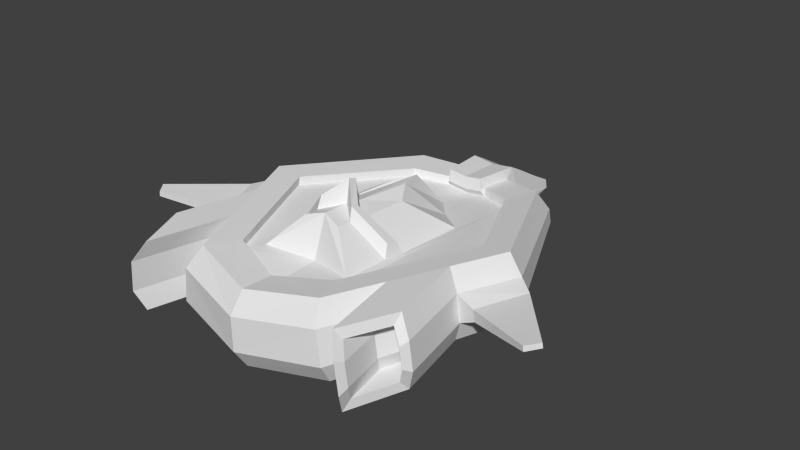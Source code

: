 # Source: enemyS5.blend  (saved by Blender 2.76.0; exported with 4.5.12 LTS)
import bpy
from mathutils import Matrix  # noqa: F401  (used for matrix-valued properties, if any)

bpy.ops.wm.read_factory_settings(use_empty=True)
scene = bpy.context.scene
scene.name = 'Scene'

# ---- collections
col_collection_1 = bpy.data.collections.new('Collection 1'); scene.collection.children.link(col_collection_1)

# ---- materials (node trees are filled in below, after node groups)
mat_material = bpy.data.materials.new('Material')
mat_material.alpha_threshold = 0.0
mat_material.use_transparent_shadow = False
mat_material.roughness = 0.5

# ---- material node trees

# ---- world
world_world = bpy.data.worlds.new('World'); scene.world = world_world
world_world.color = (0.05088, 0.05088, 0.05088)
world_world.use_sun_shadow = False
world_world.sun_shadow_jitter_overblur = 0.0
world_world.cycles.sampling_method = 'MANUAL'
world_world.cycles.sample_map_resolution = 256

# ---- meshes
me_cube = bpy.data.meshes.new('Cube')
me_cube.from_pydata([(-0.8749, -3.824e-08, -0.1437), (-0.828, 0.00228, 0.2463), (-0.462, 0.8646, -0.1934), (-0.4218, 0.8653, 0.1407), (-0.462, -0.9583, -0.1934), (-0.4084, -0.9543, 0.2526), (-0.9294, -4.062e-08, -0.01306), (-0.9118, -0.004966, 0.1325), (-0.4717, 0.9382, 0.01802), (-0.4819, 0.9449, -0.0669), (-0.7774, -0.6125, 0.1149), (-0.6676, -0.863, 0.1165), (-0.7919, -0.6093, -0.00523), (-0.6838, -0.8602, -0.01824), (-0.6238, -0.819, 0.1988), (-0.7251, -0.5879, 0.1973), (-0.4571, -1.042, 0.1393), (-0.4819, -1.039, -0.0669), (-0.6598, 0.00228, 0.2261), (-0.3364, 0.6704, 0.142), (-0.7608, -0.5899, -0.09894), (-0.661, -0.8214, -0.1109), (-0.7197, -1.093, -0.1039), (-0.3256, -0.7595, 0.231), (-0.6662, -0.000896, 0.1725), (-0.3428, 0.6672, 0.08843), (-0.8195, -0.8618, -0.09188), (-0.7838, -0.8598, 0.2043), (-0.6824, -1.091, 0.2059), (-0.3321, -0.7626, 0.1775), (-0.1503, 0.9583, -0.2265), (-0.7425, -1.132, -0.01118), (-0.8506, -0.8812, 0.001832), (-0.1466, 0.9589, 0.1076), (-0.1836, 1.039, -0.1028), (-0.7262, -1.135, 0.1236), (-0.1734, 1.032, -0.01787), (-0.8361, -0.8844, 0.122), (-0.8612, -0.8434, 0.1469), (-0.1172, 0.764, 0.1156), (-0.7096, -1.189, 0.1492), (-0.1236, 0.7608, 0.06205), (-0.07111, 1.013, -0.3405), (-0.8811, -0.839, -0.01886), (-0.732, -1.185, -0.03681), (-0.1394, 1.017, 0.1674), (-0.1357, 1.437, -0.1219), (-0.6492, -1.128, 0.2626), (-0.129, 1.435, -0.06675), (-0.789, -0.8095, 0.2605), (-0.8382, -0.8123, -0.1481), (-0.1094, 0.7319, 0.1807), (-0.7006, -1.132, -0.1647), (-0.1188, 0.7273, 0.1025), (-0.5997, -0.6388, -0.1769), (-0.7373, -0.3194, -0.1603), (-0.6881, -0.3166, 0.2484), (-0.5482, -0.6354, 0.2505), (-0.6311, -0.6924, -0.04895), (-0.7802, -0.3462, -0.031), (-0.6087, -0.6961, 0.137), (-0.7603, -0.3505, 0.1347), (-0.5484, -0.2516, 0.2277), (-0.437, -0.5055, 0.2294), (-0.5548, -0.2548, 0.1742), (-0.4435, -0.5087, 0.1759), (-4.189e-08, 0.9583, -0.2445), (-3.326e-08, 0.7608, 0.04745), (-4.426e-08, 1.013, -0.3584), (-4.445e-08, 1.017, 0.1495), (-6.283e-08, 1.437, -0.1354), (-6.272e-08, 1.435, -0.08016), (-3.199e-08, 0.7319, 0.1661), (-3.179e-08, 0.7273, 0.08785), (4.696e-08, -1.074, -0.2445), (4.678e-08, -1.07, 0.2015), (5.047e-08, -1.155, -0.1222), (5.06e-08, -1.158, 0.084), (3.827e-08, -0.8755, 0.1901), (3.841e-08, -0.8786, 0.1365), (-0.296, 0.2473, 0.1095), (-0.2889, -0.6362, 0.1684), (-0.13, 0.3721, 0.08951), (0.0, 0.5203, 0.07043), (0.0, -0.566, 0.1418), (-0.1189, -0.001277, 0.3132), (-0.1142, -0.5038, 0.3524), (-0.03967, 0.1235, 0.3486), (0.0, 0.2717, 0.3388), (0.0, -0.4765, 0.3862), (-0.3378, 0.05353, 0.1298), (-0.3343, -0.4543, 0.1595), (-0.2927, -0.2049, 0.1369), (-0.2903, -0.3444, 0.1565), (-0.1167, -0.3195, 0.3314), (-0.1151, -0.415, 0.3444), (0.0, -0.3112, 0.3759), (0.0, -0.2158, 0.3592), (-1.013, -0.0673, 0.04028), (-1.005, -0.07158, 0.1036), (-0.8839, -0.3659, 0.0248), (-0.8753, -0.3697, 0.09688), (-1.34, -0.4634, 0.1156), (-1.336, -0.4645, 0.1443), (-1.282, -0.5373, 0.1086), (-1.278, -0.5382, 0.1412), (-0.2832, -0.2415, 0.2156), (-0.2808, -0.315, 0.2353), (-0.1072, -0.3403, 0.4101), (-0.1056, -0.3906, 0.4232), (0.0, -0.2869, 0.5141), (0.0, -0.2366, 0.4974), (-0.1323, 1.296, 0.008384), (0.0, 1.296, -0.006607), (-0.1455, 1.255, -0.04406), (-0.1651, 1.062, -0.02251), (0.0, 1.102, 0.1036), (-0.1373, 1.102, 0.1212)], [], [(7, 1, 3, 8), (35, 28, 14, 11), (27, 37, 10, 15), (61, 56, 1, 7), (77, 75, 5, 16), (74, 76, 17, 4), (76, 77, 16, 17), (55, 59, 6, 0), (7, 6, 98, 99), (37, 32, 12, 10), (40, 47, 28, 35), (13, 11, 10, 12), (11, 14, 15, 10), (0, 6, 9, 2), (6, 7, 8, 9), (31, 35, 11, 13), (33, 3, 19, 39), (21, 13, 12, 20), (3, 1, 18, 19), (57, 5, 23, 63), (32, 26, 20, 12), (52, 44, 31, 22), (19, 18, 24, 25), (63, 23, 29, 65), (50, 52, 22, 26), (39, 19, 25, 41), (44, 40, 35, 31), (55, 54, 52, 50), (115, 117, 112, 114), (9, 8, 36, 34), (39, 41, 53, 51), (2, 9, 34, 30), (34, 36, 115, 114, 48, 46), (8, 3, 33, 36), (61, 59, 43, 38), (72, 51, 53, 73), (69, 45, 51, 72), (67, 41, 82, 83), (49, 38, 37, 27), (0, 2, 30, 66, 74, 4, 54, 55), (59, 55, 50, 43), (56, 61, 38, 49), (38, 43, 32, 37), (66, 30, 42, 68), (42, 30, 46), (33, 39, 51, 45), (57, 56, 49, 47), (18, 62, 64, 24), (62, 63, 65, 64), (1, 56, 62, 18), (56, 57, 63, 62), (17, 16, 60, 58), (58, 60, 40, 44), (4, 17, 58, 54), (54, 58, 44, 52), (16, 5, 57, 60), (60, 57, 47, 40), (26, 22, 21, 20), (41, 67, 73, 53), (112, 117, 116, 113), (42, 46, 70, 68), (46, 48, 71, 70), (43, 50, 26, 32), (25, 24, 64, 65, 29, 91, 90), (5, 75, 78, 23), (23, 78, 79, 29), (47, 49, 27, 28), (22, 31, 13, 21), (28, 27, 15, 14), (93, 81, 86, 95), (91, 29, 81, 93), (41, 25, 80, 82), (29, 79, 84, 81), (96, 95, 86, 89), (82, 80, 85, 87), (81, 84, 89, 86), (83, 82, 87, 88), (25, 90, 92, 80), (90, 91, 93, 92), (80, 92, 94, 85), (95, 96, 110, 109), (97, 94, 108, 111), (87, 85, 94, 97, 88), (100, 101, 105, 104), (61, 7, 99, 101), (59, 61, 101, 100), (6, 59, 100, 98), (104, 105, 103, 102), (98, 100, 104, 102), (101, 99, 103, 105), (99, 98, 102, 103), (106, 107, 109, 108), (111, 108, 109, 110), (93, 95, 109, 107), (92, 93, 107, 106), (94, 92, 106, 108), (30, 34, 46), (114, 112, 48), (48, 112, 113, 71), (36, 33, 45, 117, 115), (117, 45, 69, 116)])
_uv = me_cube.uv_layers.new(name='UVMap')
_uv.uv.foreach_set('vector', [0.4194, 0.33, 0.4165, 0.2948, 0.6722, 0.2623, 0.6833, 0.2931, 0.7954, 0.02676, 0.8255, 0.0002482, 0.8908, 0.04318, 0.878, 0.05432, 0.9548, 0.0002482, 0.9918, 0.03814, 0.907, 0.06461, 0.9041, 0.06207, 0.3153, 0.328, 0.3203, 0.2816, 0.4165, 0.2948, 0.4194, 0.33, 0.1588, 0.008121, 0.1902, 0.02012, 0.1761, 0.1114, 0.1468, 0.1043, 0.08261, 0.0002484, 0.1132, 0.0002482, 0.1086, 0.1009, 0.07824, 0.1003, 0.1132, 0.0002482, 0.1588, 0.008121, 0.1468, 0.1043, 0.1086, 0.1009, 0.3375, 0.4214, 0.3238, 0.3819, 0.4267, 0.3658, 0.4328, 0.4007, 0.6802, 0.7113, 0.7265, 0.7113, 0.7103, 0.7453, 0.6923, 0.7457, 0.9918, 0.03814, 0.9998, 0.1076, 0.9068, 0.06942, 0.907, 0.06461, 0.8905, 0.4684, 0.8792, 0.5041, 0.8671, 0.4882, 0.8752, 0.4617, 0.5209, 0.7857, 0.5219, 0.8224, 0.448, 0.819, 0.4469, 0.7862, 0.5219, 0.8224, 0.5146, 0.8493, 0.4464, 0.8462, 0.448, 0.819, 0.4328, 0.4007, 0.4267, 0.3658, 0.6897, 0.3118, 0.6983, 0.3488, 0.4267, 0.3658, 0.4194, 0.33, 0.6833, 0.2931, 0.6897, 0.3118, 0.7846, 0.08164, 0.7954, 0.02676, 0.878, 0.05432, 0.8729, 0.07834, 0.7243, 0.2247, 0.6722, 0.2623, 0.6448, 0.2188, 0.6976, 0.1835, 0.5147, 0.7585, 0.5209, 0.7857, 0.4469, 0.7862, 0.4464, 0.759, 0.6722, 0.2623, 0.4165, 0.2948, 0.4169, 0.2562, 0.6448, 0.2188, 0.2015, 0.222, 0.1761, 0.1114, 0.2234, 0.1258, 0.2657, 0.2003, 0.9998, 0.1076, 0.9563, 0.1542, 0.9053, 0.07141, 0.9068, 0.06942, 0.8789, 0.3821, 0.889, 0.4181, 0.8743, 0.4244, 0.8669, 0.3977, 0.6448, 0.2188, 0.4169, 0.2562, 0.4176, 0.2409, 0.6394, 0.2051, 0.2657, 0.2003, 0.2234, 0.1258, 0.2381, 0.122, 0.2764, 0.189, 0.7863, 0.3821, 0.8789, 0.3821, 0.8669, 0.3977, 0.7997, 0.3977, 0.6976, 0.1835, 0.6448, 0.2188, 0.6394, 0.2051, 0.6906, 0.1728, 0.889, 0.4181, 0.8905, 0.4684, 0.8752, 0.4617, 0.8743, 0.4244, 0.3375, 0.4214, 0.2654, 0.4937, 0.1201, 0.5193, 0.1922, 0.447, 0.7001, 0.6077, 0.673, 0.5722, 0.7241, 0.5608, 0.7316, 0.5782, 0.6897, 0.3118, 0.6833, 0.2931, 0.7472, 0.2618, 0.7577, 0.284, 0.5943, 0.6058, 0.5838, 0.6176, 0.5844, 0.6043, 0.59, 0.5915, 0.6983, 0.3488, 0.6897, 0.3118, 0.7577, 0.284, 0.7841, 0.319, 0.7085, 0.6351, 0.6867, 0.6203, 0.7001, 0.6077, 0.7316, 0.5782, 0.7581, 0.5533, 0.7678, 0.561, 0.6833, 0.2931, 0.6722, 0.2623, 0.7243, 0.2247, 0.7472, 0.2618, 0.3153, 0.328, 0.3238, 0.3819, 0.1744, 0.4119, 0.1627, 0.366, 0.5683, 0.5764, 0.59, 0.5915, 0.5844, 0.6043, 0.5574, 0.5961, 0.6389, 0.5338, 0.652, 0.5768, 0.59, 0.5915, 0.5683, 0.5764, 0.4459, 0.7586, 0.4456, 0.7922, 0.3402, 0.7939, 0.3405, 0.7585, 0.7868, 0.5016, 0.7858, 0.4646, 0.7995, 0.4589, 0.8, 0.4864, 0.2908, 0.5198, 0.5499, 0.6323, 0.5521, 0.758, 0.5499, 0.758, 0.0002482, 0.758, 0.03162, 0.6323, 0.118, 0.5948, 0.2044, 0.5573, 0.3238, 0.3819, 0.3375, 0.4214, 0.1922, 0.447, 0.1744, 0.4119, 0.3203, 0.2816, 0.3153, 0.328, 0.1627, 0.366, 0.1658, 0.3263, 0.7858, 0.4646, 0.7846, 0.4191, 0.7987, 0.4252, 0.7995, 0.4589, 0.776, 0.7108, 0.7329, 0.6771, 0.7814, 0.6697, 0.8025, 0.6767, 0.7814, 0.6697, 0.7329, 0.6771, 0.7678, 0.561, 0.6447, 0.5988, 0.5943, 0.6058, 0.59, 0.5915, 0.652, 0.5768, 0.2015, 0.222, 0.3203, 0.2816, 0.1658, 0.3263, 0.08881, 0.3426, 0.4169, 0.2562, 0.3374, 0.2385, 0.3427, 0.2241, 0.4176, 0.2409, 0.3374, 0.2385, 0.2657, 0.2003, 0.2764, 0.189, 0.3427, 0.2241, 0.4165, 0.2948, 0.3203, 0.2816, 0.3374, 0.2385, 0.4169, 0.2562, 0.3203, 0.2816, 0.2015, 0.222, 0.2657, 0.2003, 0.3374, 0.2385, 0.1086, 0.1009, 0.1468, 0.1043, 0.1453, 0.2148, 0.08235, 0.1921, 0.08235, 0.1921, 0.1453, 0.2148, 0.05543, 0.3383, 0.02057, 0.3159, 0.07824, 0.1003, 0.1086, 0.1009, 0.08235, 0.1921, 0.04831, 0.1727, 0.04831, 0.1727, 0.08235, 0.1921, 0.02057, 0.3159, 0.0002482, 0.2906, 0.1468, 0.1043, 0.1761, 0.1114, 0.2015, 0.222, 0.1453, 0.2148, 0.1453, 0.2148, 0.2015, 0.222, 0.08881, 0.3426, 0.05543, 0.3383, 0.9563, 0.1542, 0.8052, 0.1183, 0.8815, 0.09245, 0.9053, 0.07141, 0.5838, 0.6176, 0.5526, 0.6089, 0.5574, 0.5961, 0.5844, 0.6043, 0.7241, 0.5608, 0.673, 0.5722, 0.6678, 0.531, 0.7374, 0.5243, 0.7814, 0.6697, 0.7678, 0.561, 0.8025, 0.5359, 0.8025, 0.6767, 0.7678, 0.561, 0.7581, 0.5533, 0.7839, 0.5198, 0.8025, 0.5359, 0.7846, 0.4191, 0.7863, 0.3821, 0.7997, 0.3977, 0.7987, 0.4252, 0.4451, 0.852, 0.2379, 0.9397, 0.1694, 0.9093, 0.1008, 0.8791, 0.03186, 0.8493, 0.1156, 0.8492, 0.2534, 0.8503, 0.1761, 0.1114, 0.1902, 0.02012, 0.2314, 0.03811, 0.2234, 0.1258, 0.2234, 0.1258, 0.2314, 0.03811, 0.2442, 0.0373, 0.2381, 0.122, 0.8792, 0.5041, 0.7868, 0.5016, 0.8, 0.4864, 0.8671, 0.4882, 0.8052, 0.1183, 0.7846, 0.08164, 0.8729, 0.07834, 0.8815, 0.09245, 0.8255, 0.0002482, 0.9548, 0.0002482, 0.9041, 0.06207, 0.8908, 0.04318, 0.894, 0.3816, 0.816, 0.3667, 0.8511, 0.3064, 0.8859, 0.3096, 0.1156, 0.8492, 0.03186, 0.8493, 0.06607, 0.8373, 0.1453, 0.837, 0.4456, 0.7922, 0.4451, 0.852, 0.3398, 0.8391, 0.3402, 0.7939, 0.03186, 0.8493, 0.0002482, 0.7588, 0.06589, 0.7585, 0.06607, 0.8373, 0.9156, 0.2765, 0.8859, 0.3096, 0.8511, 0.3064, 0.8485, 0.2765, 0.7569, 0.9357, 0.7427, 0.9818, 0.6701, 0.9158, 0.6755, 0.896, 0.816, 0.3667, 0.7846, 0.2851, 0.8485, 0.2765, 0.8511, 0.3064, 0.7663, 0.9001, 0.7569, 0.9357, 0.6755, 0.896, 0.6774, 0.8854, 0.4451, 0.852, 0.2534, 0.8503, 0.1835, 0.8378, 0.3398, 0.8391, 0.2534, 0.8503, 0.1156, 0.8492, 0.1453, 0.837, 0.1835, 0.8378, 0.7427, 0.9818, 0.5831, 0.9818, 0.5526, 0.9049, 0.6701, 0.9158, 0.8506, 0.2488, 0.8127, 0.276, 0.7941, 0.2412, 0.832, 0.2397, 0.7846, 0.1958, 0.8295, 0.2068, 0.8262, 0.229, 0.7846, 0.23, 0.6755, 0.896, 0.6701, 0.9158, 0.5526, 0.9049, 0.5852, 0.8744, 0.6774, 0.8854, 0.5874, 0.8265, 0.5971, 0.8083, 0.6861, 0.861, 0.6926, 0.8739, 0.5714, 0.7795, 0.6802, 0.7113, 0.6923, 0.7457, 0.5971, 0.8083, 0.5526, 0.8245, 0.5714, 0.7795, 0.5971, 0.8083, 0.5874, 0.8265, 0.7265, 0.7113, 0.8237, 0.7921, 0.7923, 0.8163, 0.7103, 0.7453, 0.6926, 0.8739, 0.6861, 0.861, 0.6926, 0.8486, 0.6979, 0.8491, 0.7103, 0.7453, 0.7923, 0.8163, 0.6926, 0.8739, 0.6979, 0.8491, 0.5971, 0.8083, 0.6923, 0.7457, 0.6926, 0.8486, 0.6861, 0.861, 0.6923, 0.7457, 0.7103, 0.7453, 0.6979, 0.8491, 0.6926, 0.8486, 0.8769, 0.1781, 0.8811, 0.1959, 0.832, 0.2397, 0.8262, 0.229, 0.7846, 0.23, 0.8262, 0.229, 0.832, 0.2397, 0.7941, 0.2412, 0.9065, 0.1943, 0.8506, 0.2488, 0.832, 0.2397, 0.8811, 0.1959, 0.8853, 0.1547, 0.9065, 0.1943, 0.8811, 0.1959, 0.8769, 0.1781, 0.8295, 0.2068, 0.8853, 0.1547, 0.8769, 0.1781, 0.8262, 0.229, 0.7329, 0.6771, 0.7085, 0.6351, 0.7678, 0.561, 0.7316, 0.5782, 0.7241, 0.5608, 0.7581, 0.5533, 0.7581, 0.5533, 0.7241, 0.5608, 0.7374, 0.5243, 0.7839, 0.5198, 0.6867, 0.6203, 0.6447, 0.5988, 0.652, 0.5768, 0.673, 0.5722, 0.7001, 0.6077, 0.673, 0.5722, 0.652, 0.5768, 0.6389, 0.5338, 0.6678, 0.531])
me_cube.materials.append(mat_material)
me_cube.use_remesh_preserve_volume = False
me_cube.use_remesh_preserve_attributes = False
me_cube.use_mirror_vertex_groups = False
me_cube.update()

# ---- objects
ob_cube = bpy.data.objects.new('Cube', me_cube)

# ---- transforms, parenting, visibility, modifiers, constraints
ob_cube.location = (0.0, 0.0, 0.0)
ob_cube.lineart.crease_threshold = 0.0
_m = ob_cube.modifiers.new('Mirror', 'MIRROR')
_m.use_clip = True

# ---- collection membership
col_collection_1.objects.link(ob_cube)

# ---- scene / render settings (as saved in the file)
scene.frame_start = 1; scene.frame_end = 250; scene.frame_set(1)
scene.render.engine = 'BLENDER_EEVEE_NEXT'
scene.render.resolution_percentage = 50
scene.render.dither_intensity = 0.0
scene.cycles.use_denoising = False
scene.cycles.samples = 10
scene.cycles.sampling_pattern = 'TABULATED_SOBOL'
scene.cycles.light_sampling_threshold = 0.0
scene.cycles.use_adaptive_sampling = False
scene.cycles.use_light_tree = False
scene.cycles.blur_glossy = 0.0
scene.cycles.pixel_filter_type = 'GAUSSIAN'
scene.cycles.sample_clamp_indirect = 0.0
scene.view_settings.view_transform = 'Standard'
bpy.context.view_layer.update()

# ---- added for rendering (the .blend has no active camera and no usable light): camera, sun
cam_auto = bpy.data.cameras.new('AutoCamera')
cam_auto.lens = 50.0
cam_auto.sensor_width = 36.0
cam_auto.clip_end = 1000.0
ob_auto_camera = bpy.data.objects.new('AutoCamera', cam_auto)
scene.collection.objects.link(ob_auto_camera)
ob_auto_camera.location = (3.56426, -4.15295, 2.92925)
ob_auto_camera.rotation_euler = (1.09748, -7.21219e-08, 0.694738)
scene.camera = ob_auto_camera
light_auto_sun = bpy.data.lights.new('AutoSun', 'SUN')
light_auto_sun.energy = 3.0
light_auto_sun.angle = 0.0523599
ob_auto_sun = bpy.data.objects.new('AutoSun', light_auto_sun)
scene.collection.objects.link(ob_auto_sun)
ob_auto_sun.rotation_euler = (0.872665, 0.174533, 0.523599)
bpy.context.view_layer.update()
